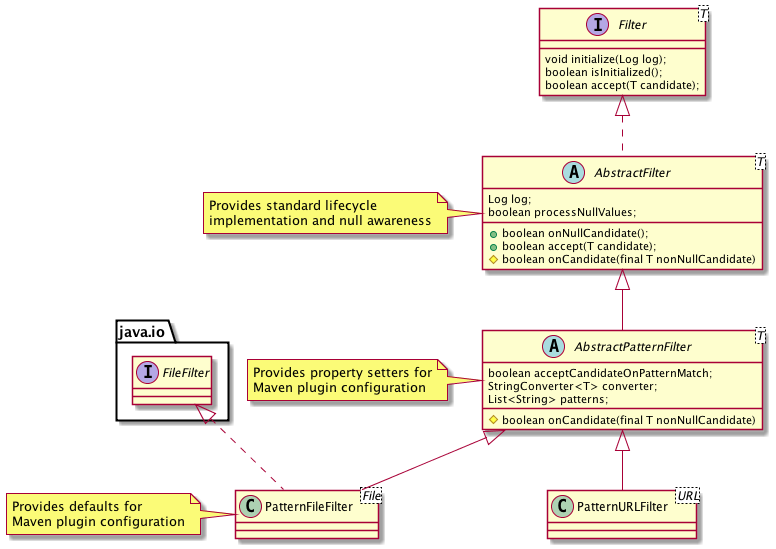

The diagram above was rendered by PlantUML. Its source (embedded in the PNG):
@startuml
interface Filter<T> {
    void initialize(Log log);
    boolean isInitialized();
    boolean accept(T candidate);
}

abstract class AbstractFilter<T> implements Filter {
        Log log;
        boolean processNullValues;

        + boolean onNullCandidate();
        + boolean accept(T candidate);
        # boolean onCandidate(final T nonNullCandidate)
}
note left of AbstractFilter: Provides standard lifecycle\nimplementation and null awareness

abstract class AbstractPatternFilter<T> extends AbstractFilter {
    boolean acceptCandidateOnPatternMatch;
    StringConverter<T> converter;
    List<String> patterns;

    # boolean onCandidate(final T nonNullCandidate)
}
note left of AbstractPatternFilter: Provides property setters for\nMaven plugin configuration

class PatternFileFilter<File> extends AbstractPatternFilter implements java.io.FileFilter {
}
note left of PatternFileFilter: Provides defaults for\nMaven plugin configuration

class PatternURLFilter<URL> extends AbstractPatternFilter {
}
@enduml